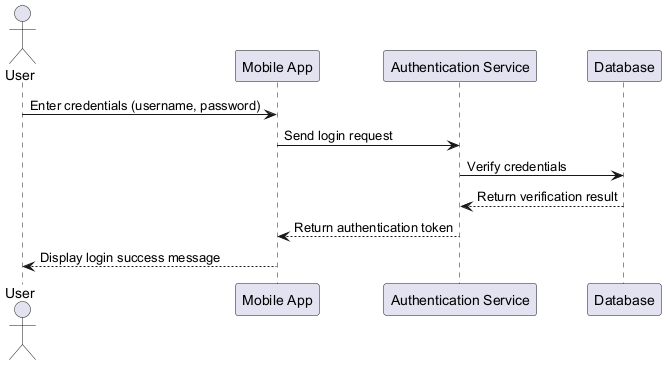

The diagram above was rendered by PlantUML. Its source (embedded in the PNG):
@startuml
actor User
participant "Mobile App" as App
participant "Authentication Service" as AuthService
participant "Database" as DB

User -> App : Enter credentials (username, password)
App -> AuthService : Send login request
AuthService -> DB : Verify credentials
DB --> AuthService : Return verification result
AuthService --> App : Return authentication token
App --> User : Display login success message
@enduml